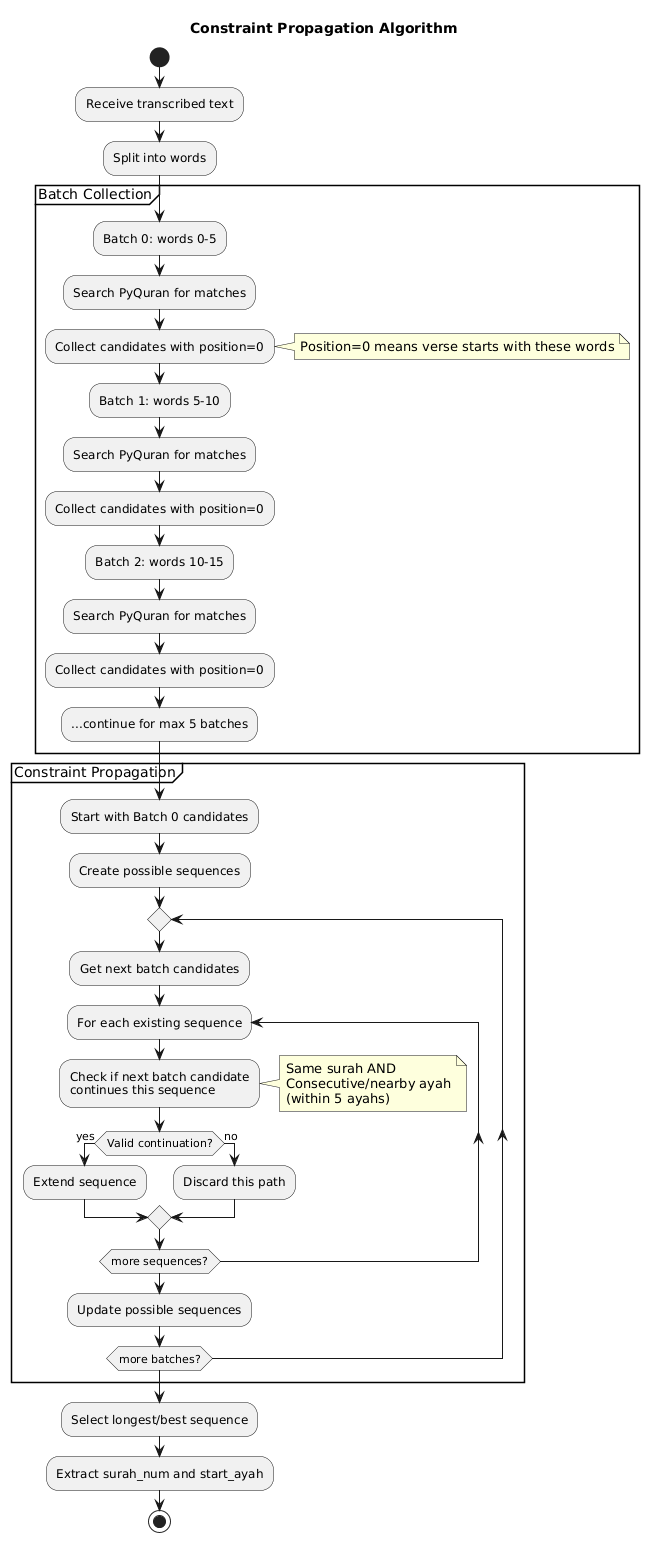

The diagram above was rendered by PlantUML. Its source (embedded in the PNG):
@startuml
title Constraint Propagation Algorithm

start

:Receive transcribed text;
:Split into words;

partition "Batch Collection" {
  :Batch 0: words 0-5;
  :Search PyQuran for matches;
  :Collect candidates with position=0;
  note right: Position=0 means verse starts with these words
  
  :Batch 1: words 5-10;
  :Search PyQuran for matches;
  :Collect candidates with position=0;
  
  :Batch 2: words 10-15;
  :Search PyQuran for matches;
  :Collect candidates with position=0;
  
  :...continue for max 5 batches;
}

partition "Constraint Propagation" {
  :Start with Batch 0 candidates;
  :Create possible sequences;
  
  repeat
    :Get next batch candidates;
    
    repeat :For each existing sequence;
      :Check if next batch candidate\ncontinues this sequence;
      note right
        Same surah AND
        Consecutive/nearby ayah
        (within 5 ayahs)
      end note
      
      if (Valid continuation?) then (yes)
        :Extend sequence;
      else (no)
        :Discard this path;
      endif
    repeat while (more sequences?)
    
    :Update possible sequences;
    
  repeat while (more batches?)
}

:Select longest/best sequence;
:Extract surah_num and start_ayah;

stop
@enduml